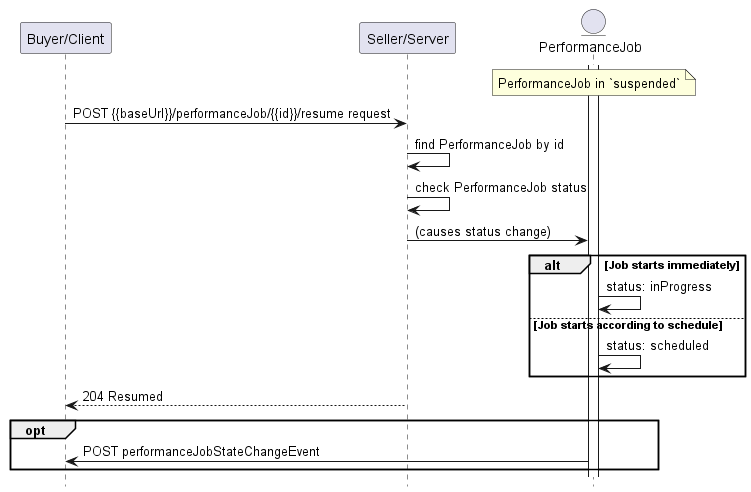

The diagram above was rendered by PlantUML. Its source (embedded in the PNG):
@startuml useCase16


hide footbox

participant "Buyer/Client" as B
participant "Seller/Server" as S

entity "PerformanceJob" as PJ
activate PJ

note over PJ: PerformanceJob in `suspended`

B -> S : POST {{baseUrl}}/performanceJob/{{id}}/resume request

S -> S : find PerformanceJob by id
S -> S : check PerformanceJob status
S -> PJ : (causes status change)
alt Job starts immediately
    PJ -> PJ: status: inProgress
else Job starts according to schedule
    PJ -> PJ: status: scheduled
end

B <-- S : 204 Resumed

opt
    PJ -> B: POST performanceJobStateChangeEvent
end

@enduml